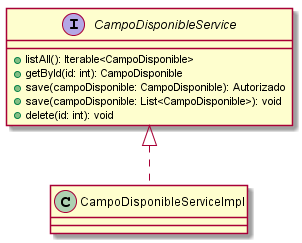

The diagram above was rendered by PlantUML. Its source (embedded in the PNG):
@startuml CampoDisponibleService
interface CampoDisponibleService {
 + listAll(): Iterable<CampoDisponible>
 + getById(id: int): CampoDisponible
 + save(campoDisponible: CampoDisponible): Autorizado
 + save(campoDisponible: List<CampoDisponible>): void
 + delete(id: int): void
}
CampoDisponibleService <|.. CampoDisponibleServiceImpl
@enduml